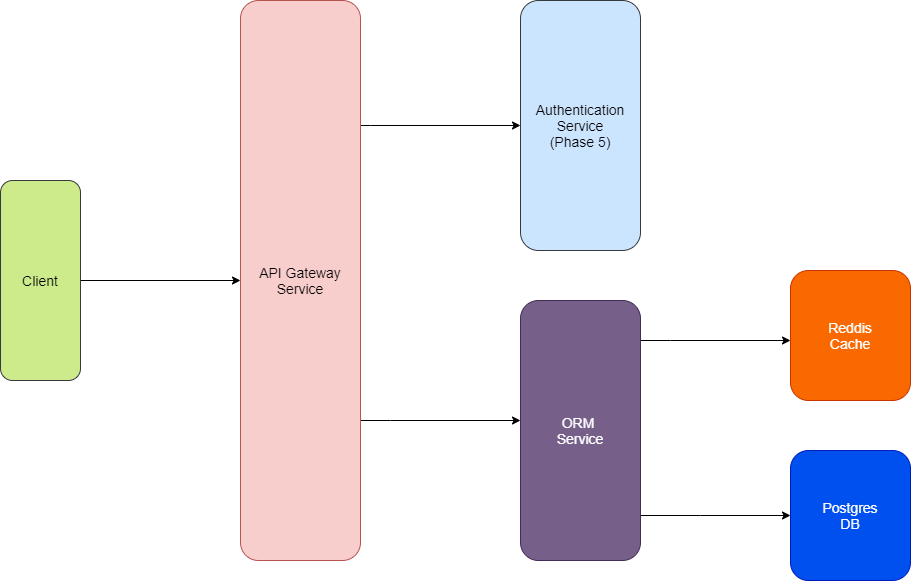

The diagram above was exported from draw.io. Its source (the exported page's mxGraphModel, read from the mxfile embedded in the PNG):
<mxGraphModel dx="1897" dy="1112" grid="1" gridSize="10" guides="1" tooltips="1" connect="1" arrows="1" fold="1" page="1" pageScale="1" pageWidth="4681" pageHeight="3300" math="0" shadow="0">
  <root>
    <mxCell id="0" />
    <mxCell id="1" parent="0" />
    <mxCell id="znJoXhw-Av8SCzuZj9b1-3" value="" style="edgeStyle=orthogonalEdgeStyle;rounded=0;orthogonalLoop=1;jettySize=auto;html=1;fontSize=14;fontColor=#FFFFFF;" parent="1" source="znJoXhw-Av8SCzuZj9b1-1" target="znJoXhw-Av8SCzuZj9b1-2" edge="1">
      <mxGeometry relative="1" as="geometry">
        <Array as="points">
          <mxPoint x="460" y="630" />
          <mxPoint x="460" y="630" />
        </Array>
      </mxGeometry>
    </mxCell>
    <mxCell id="znJoXhw-Av8SCzuZj9b1-6" value="" style="edgeStyle=orthogonalEdgeStyle;rounded=0;orthogonalLoop=1;jettySize=auto;html=1;fontSize=14;fontColor=#FFFFFF;entryX=0;entryY=0.5;entryDx=0;entryDy=0;" parent="1" source="znJoXhw-Av8SCzuZj9b1-1" target="znJoXhw-Av8SCzuZj9b1-4" edge="1">
      <mxGeometry relative="1" as="geometry">
        <mxPoint x="510" y="490" as="targetPoint" />
        <Array as="points">
          <mxPoint x="440" y="335" />
          <mxPoint x="440" y="335" />
        </Array>
      </mxGeometry>
    </mxCell>
    <mxCell id="znJoXhw-Av8SCzuZj9b1-1" value="API Gateway&lt;br&gt;Service" style="rounded=1;whiteSpace=wrap;html=1;fillColor=#f8cecc;strokeColor=#b85450;fontSize=14;" parent="1" vertex="1">
      <mxGeometry x="310" y="210" width="120" height="560" as="geometry" />
    </mxCell>
    <mxCell id="znJoXhw-Av8SCzuZj9b1-11" value="" style="edgeStyle=orthogonalEdgeStyle;rounded=0;orthogonalLoop=1;jettySize=auto;html=1;fontSize=14;fontColor=#FFFFFF;" parent="1" source="znJoXhw-Av8SCzuZj9b1-2" target="znJoXhw-Av8SCzuZj9b1-10" edge="1">
      <mxGeometry relative="1" as="geometry">
        <Array as="points">
          <mxPoint x="740" y="550" />
          <mxPoint x="740" y="550" />
        </Array>
      </mxGeometry>
    </mxCell>
    <mxCell id="SS22Llyu07L88LWq7mxW-4" value="" style="edgeStyle=orthogonalEdgeStyle;rounded=0;orthogonalLoop=1;jettySize=auto;html=1;entryX=0;entryY=0.5;entryDx=0;entryDy=0;" parent="1" source="znJoXhw-Av8SCzuZj9b1-2" target="znJoXhw-Av8SCzuZj9b1-12" edge="1">
      <mxGeometry relative="1" as="geometry">
        <mxPoint x="790" y="640" as="targetPoint" />
        <Array as="points">
          <mxPoint x="770" y="725" />
          <mxPoint x="770" y="725" />
        </Array>
      </mxGeometry>
    </mxCell>
    <mxCell id="znJoXhw-Av8SCzuZj9b1-2" value="ORM&amp;nbsp;&lt;br&gt;Service" style="rounded=1;whiteSpace=wrap;html=1;fillColor=#76608a;strokeColor=#432D57;fontSize=14;glass=0;fontColor=#ffffff;" parent="1" vertex="1">
      <mxGeometry x="590" y="510" width="120" height="260" as="geometry" />
    </mxCell>
    <mxCell id="znJoXhw-Av8SCzuZj9b1-10" value="Reddis&lt;br&gt;Cache" style="rounded=1;whiteSpace=wrap;html=1;fillColor=#fa6800;strokeColor=#C73500;fontSize=14;glass=0;fontColor=#ffffff;" parent="1" vertex="1">
      <mxGeometry x="860" y="480" width="120" height="130" as="geometry" />
    </mxCell>
    <mxCell id="znJoXhw-Av8SCzuZj9b1-12" value="Postgres&lt;br&gt;DB" style="rounded=1;whiteSpace=wrap;html=1;fillColor=#0050ef;strokeColor=#001DBC;fontSize=14;glass=0;fontColor=#ffffff;" parent="1" vertex="1">
      <mxGeometry x="860" y="660" width="120" height="130" as="geometry" />
    </mxCell>
    <mxCell id="znJoXhw-Av8SCzuZj9b1-4" value="Authentication&lt;br&gt;Service&lt;br&gt;(Phase 5)" style="rounded=1;whiteSpace=wrap;html=1;fillColor=#cce5ff;strokeColor=#36393d;fontSize=14;" parent="1" vertex="1">
      <mxGeometry x="590" y="210" width="120" height="250" as="geometry" />
    </mxCell>
    <mxCell id="znJoXhw-Av8SCzuZj9b1-9" value="" style="edgeStyle=orthogonalEdgeStyle;rounded=0;orthogonalLoop=1;jettySize=auto;html=1;fontSize=14;fontColor=#FFFFFF;entryX=0;entryY=0.5;entryDx=0;entryDy=0;" parent="1" source="znJoXhw-Av8SCzuZj9b1-7" target="znJoXhw-Av8SCzuZj9b1-1" edge="1">
      <mxGeometry relative="1" as="geometry">
        <mxPoint x="230" y="490" as="targetPoint" />
      </mxGeometry>
    </mxCell>
    <mxCell id="znJoXhw-Av8SCzuZj9b1-7" value="Client" style="rounded=1;whiteSpace=wrap;html=1;fillColor=#cdeb8b;strokeColor=#36393d;fontSize=14;" parent="1" vertex="1">
      <mxGeometry x="70" y="390" width="80" height="200" as="geometry" />
    </mxCell>
  </root>
</mxGraphModel>